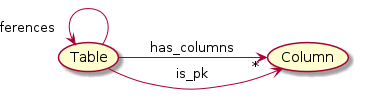

The diagram above was rendered by PlantUML. Its source (embedded in the PNG):
@startuml
skinparam backgroundColor white
left to right direction

(Table) -->"*" (Column): has_columns
Table --> Column: is_pk
Table "references" <-- (Table)


@enduml